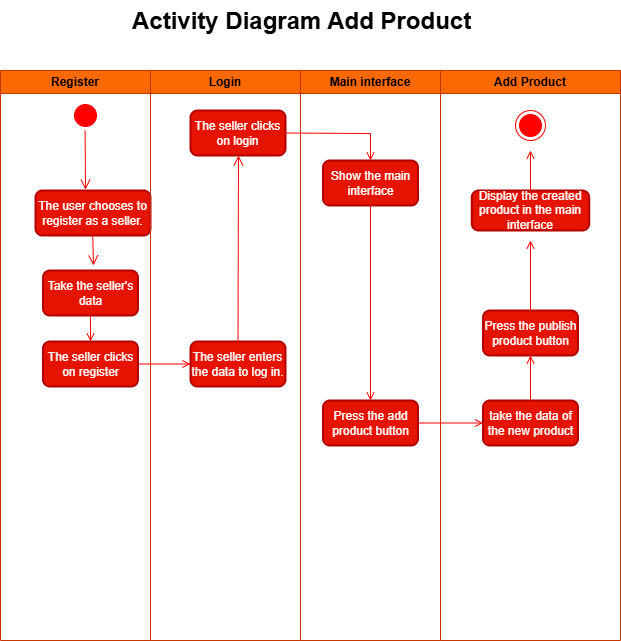

The diagram above was exported from draw.io. Its source (the exported page's mxGraphModel, read from the mxfile embedded in the PNG):
<mxGraphModel dx="1149" dy="633" grid="1" gridSize="10" guides="1" tooltips="1" connect="1" arrows="1" fold="1" page="1" pageScale="1" pageWidth="1169" pageHeight="826" background="light-dark(#FFFFFF,#FFFFFF)" math="0" shadow="0">
  <root>
    <mxCell id="0" />
    <mxCell id="1" parent="0" />
    <mxCell id="2" value="Register" style="swimlane;whiteSpace=wrap;fillColor=#fa6800;fontColor=#000000;strokeColor=#C73500;" parent="1" vertex="1">
      <mxGeometry y="120" width="150" height="570" as="geometry" />
    </mxCell>
    <mxCell id="5" value="" style="ellipse;shape=startState;fillColor=light-dark(#FF0000,#FF0000);strokeColor=#ff0000;" parent="2" vertex="1">
      <mxGeometry x="70" y="30" width="30" height="30" as="geometry" />
    </mxCell>
    <mxCell id="6" value="" style="edgeStyle=elbowEdgeStyle;elbow=horizontal;verticalAlign=bottom;endArrow=open;endSize=8;strokeColor=#FF0000;endFill=1;rounded=0;entryX=0.435;entryY=-0.018;entryDx=0;entryDy=0;entryPerimeter=0;" parent="2" target="9ooNHjFyiYGpjm9vzpIH-54" edge="1">
      <mxGeometry x="100" y="40" as="geometry">
        <mxPoint x="84.8" y="90.79" as="targetPoint" />
        <mxPoint x="84.59999999999995" y="60.001263138792446" as="sourcePoint" />
      </mxGeometry>
    </mxCell>
    <mxCell id="9ooNHjFyiYGpjm9vzpIH-54" value="The user chooses to register as a seller." style="rounded=1;whiteSpace=wrap;html=1;absoluteArcSize=1;arcSize=14;strokeWidth=2;fillColor=#e51400;fontColor=#ffffff;strokeColor=#B20000;" parent="2" vertex="1">
      <mxGeometry x="35" y="120" width="115" height="45" as="geometry" />
    </mxCell>
    <mxCell id="9ooNHjFyiYGpjm9vzpIH-94" value="" style="endArrow=open;strokeColor=#FF0000;endFill=1;rounded=0;exitX=0.5;exitY=1;exitDx=0;exitDy=0;" parent="2" source="9ooNHjFyiYGpjm9vzpIH-63" target="9ooNHjFyiYGpjm9vzpIH-93" edge="1">
      <mxGeometry relative="1" as="geometry">
        <mxPoint x="121.68367346938771" y="359.59183673469386" as="sourcePoint" />
        <mxPoint x="210" y="400" as="targetPoint" />
        <Array as="points" />
      </mxGeometry>
    </mxCell>
    <mxCell id="9ooNHjFyiYGpjm9vzpIH-95" value="" style="edgeStyle=elbowEdgeStyle;elbow=horizontal;align=left;verticalAlign=top;endArrow=open;endSize=8;strokeColor=#FF0000;endFill=1;rounded=0" parent="2" edge="1">
      <mxGeometry x="-1" relative="1" as="geometry">
        <mxPoint x="92.75" y="195" as="targetPoint" />
        <mxPoint x="92.25" y="165" as="sourcePoint" />
      </mxGeometry>
    </mxCell>
    <mxCell id="9ooNHjFyiYGpjm9vzpIH-63" value="Take the seller's data" style="rounded=1;whiteSpace=wrap;html=1;absoluteArcSize=1;arcSize=14;strokeWidth=2;fillColor=#e51400;fontColor=#ffffff;strokeColor=#B20000;" parent="2" vertex="1">
      <mxGeometry x="42.5" y="200" width="95" height="45" as="geometry" />
    </mxCell>
    <mxCell id="9ooNHjFyiYGpjm9vzpIH-93" value="The seller clicks on register" style="rounded=1;whiteSpace=wrap;html=1;absoluteArcSize=1;arcSize=14;strokeWidth=2;fillColor=#e51400;fontColor=#ffffff;strokeColor=#B20000;" parent="2" vertex="1">
      <mxGeometry x="42.5" y="271" width="95" height="45" as="geometry" />
    </mxCell>
    <mxCell id="3" value="Login" style="swimlane;whiteSpace=wrap;fillColor=#fa6800;fontColor=#000000;strokeColor=#C73500;" parent="1" vertex="1">
      <mxGeometry x="150" y="120" width="150" height="570" as="geometry" />
    </mxCell>
    <mxCell id="9ooNHjFyiYGpjm9vzpIH-96" value="The seller enters the data to log in." style="rounded=1;whiteSpace=wrap;html=1;absoluteArcSize=1;arcSize=14;strokeWidth=2;fillColor=#e51400;fontColor=#ffffff;strokeColor=#B20000;" parent="3" vertex="1">
      <mxGeometry x="40" y="271" width="95" height="45" as="geometry" />
    </mxCell>
    <mxCell id="9ooNHjFyiYGpjm9vzpIH-97" value="The seller clicks on login" style="rounded=1;whiteSpace=wrap;html=1;absoluteArcSize=1;arcSize=14;strokeWidth=2;fillColor=#e51400;fontColor=#ffffff;strokeColor=#B20000;" parent="3" vertex="1">
      <mxGeometry x="40" y="40" width="95" height="45" as="geometry" />
    </mxCell>
    <mxCell id="9ooNHjFyiYGpjm9vzpIH-99" value="" style="edgeStyle=elbowEdgeStyle;elbow=horizontal;align=left;verticalAlign=top;endArrow=open;endSize=8;strokeColor=#FF0000;endFill=1;rounded=0;exitX=0.5;exitY=0;exitDx=0;exitDy=0;entryX=0.5;entryY=1;entryDx=0;entryDy=0;" parent="3" source="9ooNHjFyiYGpjm9vzpIH-96" target="9ooNHjFyiYGpjm9vzpIH-97" edge="1">
      <mxGeometry x="-1" relative="1" as="geometry">
        <mxPoint x="88" y="250" as="targetPoint" />
        <mxPoint x="90" y="250" as="sourcePoint" />
        <Array as="points">
          <mxPoint x="88" y="250" />
        </Array>
      </mxGeometry>
    </mxCell>
    <mxCell id="9ooNHjFyiYGpjm9vzpIH-53" value="&lt;h1 style=&quot;margin-top: 0px;&quot;&gt;&lt;font style=&quot;color: light-dark(rgb(0, 0, 0), rgb(0, 0, 0));&quot;&gt;Activity Diagram Add Product&lt;/font&gt;&lt;/h1&gt;" style="text;html=1;whiteSpace=wrap;overflow=hidden;rounded=0;" parent="1" vertex="1">
      <mxGeometry x="130" y="50" width="440" height="40" as="geometry" />
    </mxCell>
    <mxCell id="9ooNHjFyiYGpjm9vzpIH-88" value="Main interface" style="swimlane;whiteSpace=wrap;fillColor=#fa6800;fontColor=#000000;strokeColor=#C73500;" parent="1" vertex="1">
      <mxGeometry x="300" y="120" width="140" height="570" as="geometry" />
    </mxCell>
    <mxCell id="9ooNHjFyiYGpjm9vzpIH-104" value="Yes" style="text;html=1;align=center;verticalAlign=middle;whiteSpace=wrap;rounded=0;" parent="9ooNHjFyiYGpjm9vzpIH-88" vertex="1">
      <mxGeometry x="90" y="110" width="40" height="20" as="geometry" />
    </mxCell>
    <mxCell id="9ooNHjFyiYGpjm9vzpIH-112" value="Show the main interface" style="rounded=1;whiteSpace=wrap;html=1;absoluteArcSize=1;arcSize=14;strokeWidth=2;fillColor=#e51400;fontColor=#ffffff;strokeColor=#B20000;" parent="9ooNHjFyiYGpjm9vzpIH-88" vertex="1">
      <mxGeometry x="22.5" y="90" width="95" height="45" as="geometry" />
    </mxCell>
    <mxCell id="9ooNHjFyiYGpjm9vzpIH-113" value="Press the add product button" style="rounded=1;whiteSpace=wrap;html=1;absoluteArcSize=1;arcSize=14;strokeWidth=2;fillColor=#e51400;fontColor=#ffffff;strokeColor=#B20000;" parent="9ooNHjFyiYGpjm9vzpIH-88" vertex="1">
      <mxGeometry x="22.5" y="330" width="95" height="45" as="geometry" />
    </mxCell>
    <mxCell id="9ooNHjFyiYGpjm9vzpIH-114" value="" style="edgeStyle=none;strokeColor=#FF0000;endArrow=open;endFill=1;rounded=0;entryX=0.5;entryY=0;entryDx=0;entryDy=0;exitX=0.5;exitY=1;exitDx=0;exitDy=0;" parent="9ooNHjFyiYGpjm9vzpIH-88" source="9ooNHjFyiYGpjm9vzpIH-112" target="9ooNHjFyiYGpjm9vzpIH-113" edge="1">
      <mxGeometry width="100" height="100" relative="1" as="geometry">
        <mxPoint x="73" y="290" as="sourcePoint" />
        <mxPoint x="75" y="290" as="targetPoint" />
      </mxGeometry>
    </mxCell>
    <mxCell id="4" value="Add Product" style="swimlane;whiteSpace=wrap;fillColor=#fa6800;fontColor=#000000;strokeColor=#C73500;" parent="1" vertex="1">
      <mxGeometry x="440" y="120" width="180" height="570" as="geometry" />
    </mxCell>
    <mxCell id="9ooNHjFyiYGpjm9vzpIH-106" value="Press the publish product button" style="rounded=1;whiteSpace=wrap;html=1;absoluteArcSize=1;arcSize=14;strokeWidth=2;fillColor=#e51400;fontColor=#ffffff;strokeColor=#B20000;" parent="4" vertex="1">
      <mxGeometry x="42.5" y="240" width="95" height="45" as="geometry" />
    </mxCell>
    <mxCell id="9ooNHjFyiYGpjm9vzpIH-115" value="take the data of the new product" style="rounded=1;whiteSpace=wrap;html=1;absoluteArcSize=1;arcSize=14;strokeWidth=2;fillColor=#e51400;fontColor=#ffffff;strokeColor=#B20000;" parent="4" vertex="1">
      <mxGeometry x="42.5" y="330" width="95" height="45" as="geometry" />
    </mxCell>
    <mxCell id="9ooNHjFyiYGpjm9vzpIH-117" value="" style="edgeStyle=none;strokeColor=#FF0000;endArrow=open;endFill=1;rounded=0;entryX=0.5;entryY=1;entryDx=0;entryDy=0;exitX=0.5;exitY=0;exitDx=0;exitDy=0;" parent="4" source="9ooNHjFyiYGpjm9vzpIH-115" target="9ooNHjFyiYGpjm9vzpIH-106" edge="1">
      <mxGeometry width="100" height="100" relative="1" as="geometry">
        <mxPoint x="15" y="340" as="sourcePoint" />
        <mxPoint x="78" y="340" as="targetPoint" />
      </mxGeometry>
    </mxCell>
    <mxCell id="9ooNHjFyiYGpjm9vzpIH-118" value="" style="edgeStyle=none;strokeColor=#FF0000;endArrow=open;endFill=1;rounded=0;exitX=0.5;exitY=0;exitDx=0;exitDy=0;" parent="4" source="9ooNHjFyiYGpjm9vzpIH-106" edge="1">
      <mxGeometry width="100" height="100" relative="1" as="geometry">
        <mxPoint x="90" y="175" as="sourcePoint" />
        <mxPoint x="90" y="170" as="targetPoint" />
      </mxGeometry>
    </mxCell>
    <mxCell id="9ooNHjFyiYGpjm9vzpIH-119" value="Display the created product in the main interface" style="rounded=1;whiteSpace=wrap;html=1;absoluteArcSize=1;arcSize=14;strokeWidth=2;fillColor=#e51400;fontColor=#ffffff;strokeColor=#B20000;" parent="4" vertex="1">
      <mxGeometry x="31.25" y="120" width="117.5" height="40" as="geometry" />
    </mxCell>
    <mxCell id="9ooNHjFyiYGpjm9vzpIH-91" value="" style="ellipse;shape=endState;fillColor=light-dark(#FF0000,#FF0000);strokeColor=#ff0000" parent="4" vertex="1">
      <mxGeometry x="75" y="40" width="30" height="30" as="geometry" />
    </mxCell>
    <mxCell id="9ooNHjFyiYGpjm9vzpIH-116" value="" style="edgeStyle=none;strokeColor=#FF0000;endArrow=open;endFill=1;rounded=0;entryX=0;entryY=0.5;entryDx=0;entryDy=0;exitX=1;exitY=0.5;exitDx=0;exitDy=0;" parent="1" source="9ooNHjFyiYGpjm9vzpIH-113" target="9ooNHjFyiYGpjm9vzpIH-115" edge="1">
      <mxGeometry width="100" height="100" relative="1" as="geometry">
        <mxPoint x="450" y="430" as="sourcePoint" />
        <mxPoint x="450" y="467" as="targetPoint" />
      </mxGeometry>
    </mxCell>
    <mxCell id="9ooNHjFyiYGpjm9vzpIH-122" value="" style="edgeStyle=none;strokeColor=#FF0000;endArrow=open;endFill=1;rounded=0;exitX=0.5;exitY=0;exitDx=0;exitDy=0;" parent="1" source="9ooNHjFyiYGpjm9vzpIH-119" edge="1">
      <mxGeometry width="100" height="100" relative="1" as="geometry">
        <mxPoint x="590" y="340" as="sourcePoint" />
        <mxPoint x="530" y="200" as="targetPoint" />
      </mxGeometry>
    </mxCell>
    <mxCell id="9ooNHjFyiYGpjm9vzpIH-127" value="" style="endArrow=open;strokeColor=#FF0000;endFill=1;rounded=0;exitX=1;exitY=0.5;exitDx=0;exitDy=0;entryX=0;entryY=0.5;entryDx=0;entryDy=0;" parent="1" source="9ooNHjFyiYGpjm9vzpIH-93" target="9ooNHjFyiYGpjm9vzpIH-96" edge="1">
      <mxGeometry relative="1" as="geometry">
        <mxPoint x="120" y="410" as="sourcePoint" />
        <mxPoint x="120" y="436" as="targetPoint" />
        <Array as="points" />
      </mxGeometry>
    </mxCell>
    <mxCell id="37" value="" style="edgeStyle=none;strokeColor=#FF0000;endArrow=open;endFill=1;rounded=0;exitX=1;exitY=0.5;exitDx=0;exitDy=0;entryX=0.5;entryY=0;entryDx=0;entryDy=0;" parent="1" source="9ooNHjFyiYGpjm9vzpIH-97" target="9ooNHjFyiYGpjm9vzpIH-112" edge="1">
      <mxGeometry width="100" height="100" relative="1" as="geometry">
        <mxPoint x="370" y="290" as="sourcePoint" />
        <mxPoint x="435" y="360" as="targetPoint" />
        <Array as="points">
          <mxPoint x="370" y="183" />
        </Array>
      </mxGeometry>
    </mxCell>
  </root>
</mxGraphModel>